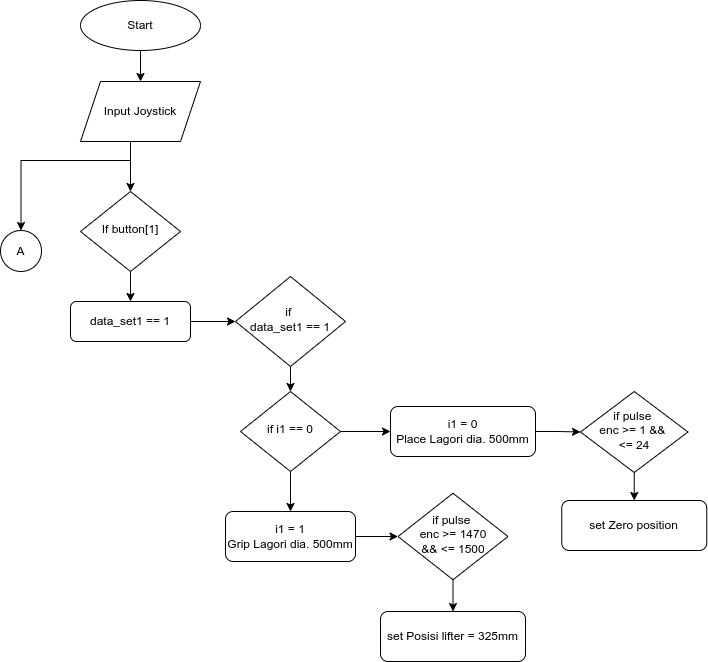

The diagram above was exported from draw.io. Its source (the exported page's mxGraphModel, read from the mxfile embedded in the PNG):
<mxGraphModel dx="1422" dy="795" grid="1" gridSize="10" guides="1" tooltips="1" connect="1" arrows="1" fold="1" page="1" pageScale="1" pageWidth="827" pageHeight="1169" math="0" shadow="0">
  <root>
    <mxCell id="WIyWlLk6GJQsqaUBKTNV-0" />
    <mxCell id="WIyWlLk6GJQsqaUBKTNV-1" parent="WIyWlLk6GJQsqaUBKTNV-0" />
    <mxCell id="KZLq6ol9pAWkkrbg9xHS-2" style="edgeStyle=orthogonalEdgeStyle;rounded=0;orthogonalLoop=1;jettySize=auto;html=1;entryX=0.5;entryY=0;entryDx=0;entryDy=0;" parent="WIyWlLk6GJQsqaUBKTNV-1" target="WIyWlLk6GJQsqaUBKTNV-6" edge="1">
      <mxGeometry relative="1" as="geometry">
        <mxPoint x="220" y="191" as="sourcePoint" />
        <Array as="points">
          <mxPoint x="220" y="180" />
          <mxPoint x="220" y="180" />
        </Array>
      </mxGeometry>
    </mxCell>
    <mxCell id="KZLq6ol9pAWkkrbg9xHS-13" style="edgeStyle=orthogonalEdgeStyle;rounded=0;orthogonalLoop=1;jettySize=auto;html=1;" parent="WIyWlLk6GJQsqaUBKTNV-1" source="WIyWlLk6GJQsqaUBKTNV-6" target="KZLq6ol9pAWkkrbg9xHS-6" edge="1">
      <mxGeometry relative="1" as="geometry" />
    </mxCell>
    <mxCell id="WIyWlLk6GJQsqaUBKTNV-6" value="If button[1]" style="rhombus;whiteSpace=wrap;html=1;shadow=0;fontFamily=Helvetica;fontSize=12;align=center;strokeWidth=1;spacing=6;spacingTop=-4;" parent="WIyWlLk6GJQsqaUBKTNV-1" vertex="1">
      <mxGeometry x="170" y="241" width="100" height="80" as="geometry" />
    </mxCell>
    <mxCell id="KZLq6ol9pAWkkrbg9xHS-14" style="edgeStyle=orthogonalEdgeStyle;rounded=0;orthogonalLoop=1;jettySize=auto;html=1;entryX=0;entryY=0.5;entryDx=0;entryDy=0;" parent="WIyWlLk6GJQsqaUBKTNV-1" source="KZLq6ol9pAWkkrbg9xHS-6" target="KZLq6ol9pAWkkrbg9xHS-7" edge="1">
      <mxGeometry relative="1" as="geometry" />
    </mxCell>
    <mxCell id="KZLq6ol9pAWkkrbg9xHS-6" value="data_set1 == 1" style="rounded=1;whiteSpace=wrap;html=1;fontSize=12;glass=0;strokeWidth=1;shadow=0;" parent="WIyWlLk6GJQsqaUBKTNV-1" vertex="1">
      <mxGeometry x="160" y="351" width="120" height="40" as="geometry" />
    </mxCell>
    <mxCell id="nLs2TLz9D03XGN8Jcm88-13" style="edgeStyle=orthogonalEdgeStyle;rounded=0;orthogonalLoop=1;jettySize=auto;html=1;exitX=0.5;exitY=1;exitDx=0;exitDy=0;" edge="1" parent="WIyWlLk6GJQsqaUBKTNV-1" source="KZLq6ol9pAWkkrbg9xHS-7" target="KZLq6ol9pAWkkrbg9xHS-9">
      <mxGeometry relative="1" as="geometry" />
    </mxCell>
    <mxCell id="KZLq6ol9pAWkkrbg9xHS-7" value="if &lt;br&gt;data_set1 == 1" style="rhombus;whiteSpace=wrap;html=1;shadow=0;fontFamily=Helvetica;fontSize=12;align=center;strokeWidth=1;spacing=6;spacingTop=-4;" parent="WIyWlLk6GJQsqaUBKTNV-1" vertex="1">
      <mxGeometry x="325" y="326" width="110" height="90" as="geometry" />
    </mxCell>
    <mxCell id="KZLq6ol9pAWkkrbg9xHS-12" style="edgeStyle=orthogonalEdgeStyle;rounded=0;orthogonalLoop=1;jettySize=auto;html=1;entryX=0;entryY=0.5;entryDx=0;entryDy=0;" parent="WIyWlLk6GJQsqaUBKTNV-1" source="KZLq6ol9pAWkkrbg9xHS-9" target="KZLq6ol9pAWkkrbg9xHS-10" edge="1">
      <mxGeometry relative="1" as="geometry" />
    </mxCell>
    <mxCell id="nLs2TLz9D03XGN8Jcm88-14" style="edgeStyle=orthogonalEdgeStyle;rounded=0;orthogonalLoop=1;jettySize=auto;html=1;exitX=0.5;exitY=1;exitDx=0;exitDy=0;entryX=0.5;entryY=0;entryDx=0;entryDy=0;" edge="1" parent="WIyWlLk6GJQsqaUBKTNV-1" source="KZLq6ol9pAWkkrbg9xHS-9" target="nLs2TLz9D03XGN8Jcm88-1">
      <mxGeometry relative="1" as="geometry" />
    </mxCell>
    <mxCell id="KZLq6ol9pAWkkrbg9xHS-9" value="if i1 == 0" style="rhombus;whiteSpace=wrap;html=1;shadow=0;fontFamily=Helvetica;fontSize=12;align=center;strokeWidth=1;spacing=6;spacingTop=-4;" parent="WIyWlLk6GJQsqaUBKTNV-1" vertex="1">
      <mxGeometry x="330" y="441" width="100" height="80" as="geometry" />
    </mxCell>
    <mxCell id="nLs2TLz9D03XGN8Jcm88-33" style="edgeStyle=orthogonalEdgeStyle;rounded=0;orthogonalLoop=1;jettySize=auto;html=1;entryX=0;entryY=0.5;entryDx=0;entryDy=0;" edge="1" parent="WIyWlLk6GJQsqaUBKTNV-1" source="KZLq6ol9pAWkkrbg9xHS-10" target="nLs2TLz9D03XGN8Jcm88-32">
      <mxGeometry relative="1" as="geometry" />
    </mxCell>
    <mxCell id="KZLq6ol9pAWkkrbg9xHS-10" value="i1 = 0&lt;br&gt;Place Lagori dia. 500mm" style="rounded=1;whiteSpace=wrap;html=1;fontSize=12;glass=0;strokeWidth=1;shadow=0;" parent="WIyWlLk6GJQsqaUBKTNV-1" vertex="1">
      <mxGeometry x="480" y="456" width="145" height="50" as="geometry" />
    </mxCell>
    <mxCell id="nLs2TLz9D03XGN8Jcm88-28" style="edgeStyle=orthogonalEdgeStyle;rounded=0;orthogonalLoop=1;jettySize=auto;html=1;exitX=1;exitY=0.5;exitDx=0;exitDy=0;entryX=0;entryY=0.5;entryDx=0;entryDy=0;" edge="1" parent="WIyWlLk6GJQsqaUBKTNV-1" source="nLs2TLz9D03XGN8Jcm88-1" target="nLs2TLz9D03XGN8Jcm88-27">
      <mxGeometry relative="1" as="geometry" />
    </mxCell>
    <mxCell id="nLs2TLz9D03XGN8Jcm88-1" value="i1 = 1&lt;br&gt;Grip Lagori dia. 500mm" style="rounded=1;whiteSpace=wrap;html=1;fontSize=12;glass=0;strokeWidth=1;shadow=0;" vertex="1" parent="WIyWlLk6GJQsqaUBKTNV-1">
      <mxGeometry x="315" y="561" width="130" height="50" as="geometry" />
    </mxCell>
    <mxCell id="nLs2TLz9D03XGN8Jcm88-57" style="edgeStyle=orthogonalEdgeStyle;rounded=0;orthogonalLoop=1;jettySize=auto;html=1;exitX=0.5;exitY=1;exitDx=0;exitDy=0;entryX=0.5;entryY=0;entryDx=0;entryDy=0;" edge="1" parent="WIyWlLk6GJQsqaUBKTNV-1" source="nLs2TLz9D03XGN8Jcm88-24" target="nLs2TLz9D03XGN8Jcm88-56">
      <mxGeometry relative="1" as="geometry">
        <Array as="points">
          <mxPoint x="220" y="191" />
          <mxPoint x="220" y="210" />
          <mxPoint x="111" y="210" />
        </Array>
      </mxGeometry>
    </mxCell>
    <mxCell id="nLs2TLz9D03XGN8Jcm88-24" value="Input Joystick" style="shape=parallelogram;perimeter=parallelogramPerimeter;whiteSpace=wrap;html=1;fixedSize=1;" vertex="1" parent="WIyWlLk6GJQsqaUBKTNV-1">
      <mxGeometry x="170" y="131" width="120" height="60" as="geometry" />
    </mxCell>
    <mxCell id="nLs2TLz9D03XGN8Jcm88-26" style="edgeStyle=orthogonalEdgeStyle;rounded=0;orthogonalLoop=1;jettySize=auto;html=1;entryX=0.5;entryY=0;entryDx=0;entryDy=0;" edge="1" parent="WIyWlLk6GJQsqaUBKTNV-1" source="nLs2TLz9D03XGN8Jcm88-25" target="nLs2TLz9D03XGN8Jcm88-24">
      <mxGeometry relative="1" as="geometry" />
    </mxCell>
    <mxCell id="nLs2TLz9D03XGN8Jcm88-25" value="Start" style="ellipse;whiteSpace=wrap;html=1;" vertex="1" parent="WIyWlLk6GJQsqaUBKTNV-1">
      <mxGeometry x="170" y="50" width="120" height="50" as="geometry" />
    </mxCell>
    <mxCell id="nLs2TLz9D03XGN8Jcm88-30" style="edgeStyle=orthogonalEdgeStyle;rounded=0;orthogonalLoop=1;jettySize=auto;html=1;exitX=0.5;exitY=1;exitDx=0;exitDy=0;entryX=0.5;entryY=0;entryDx=0;entryDy=0;" edge="1" parent="WIyWlLk6GJQsqaUBKTNV-1" source="nLs2TLz9D03XGN8Jcm88-27" target="nLs2TLz9D03XGN8Jcm88-29">
      <mxGeometry relative="1" as="geometry" />
    </mxCell>
    <mxCell id="nLs2TLz9D03XGN8Jcm88-27" value="if pulse &lt;br&gt;enc &amp;gt;= 1470&lt;br&gt;&amp;amp;&amp;amp; &amp;lt;= 1500" style="rhombus;whiteSpace=wrap;html=1;shadow=0;fontFamily=Helvetica;fontSize=12;align=center;strokeWidth=1;spacing=6;spacingTop=-4;" vertex="1" parent="WIyWlLk6GJQsqaUBKTNV-1">
      <mxGeometry x="487.5" y="542.75" width="110" height="86.5" as="geometry" />
    </mxCell>
    <mxCell id="nLs2TLz9D03XGN8Jcm88-29" value="set Posisi lifter = 325mm" style="rounded=1;whiteSpace=wrap;html=1;fontSize=12;glass=0;strokeWidth=1;shadow=0;" vertex="1" parent="WIyWlLk6GJQsqaUBKTNV-1">
      <mxGeometry x="470" y="661" width="145" height="50" as="geometry" />
    </mxCell>
    <mxCell id="nLs2TLz9D03XGN8Jcm88-35" style="edgeStyle=orthogonalEdgeStyle;rounded=0;orthogonalLoop=1;jettySize=auto;html=1;exitX=0.5;exitY=1;exitDx=0;exitDy=0;entryX=0.5;entryY=0;entryDx=0;entryDy=0;" edge="1" parent="WIyWlLk6GJQsqaUBKTNV-1" source="nLs2TLz9D03XGN8Jcm88-32" target="nLs2TLz9D03XGN8Jcm88-34">
      <mxGeometry relative="1" as="geometry" />
    </mxCell>
    <mxCell id="nLs2TLz9D03XGN8Jcm88-32" value="if pulse &lt;br&gt;enc &amp;gt;= 1 &amp;amp;&amp;amp; &lt;br&gt;&amp;lt;= 24" style="rhombus;whiteSpace=wrap;html=1;shadow=0;fontFamily=Helvetica;fontSize=12;align=center;strokeWidth=1;spacing=6;spacingTop=-4;" vertex="1" parent="WIyWlLk6GJQsqaUBKTNV-1">
      <mxGeometry x="670" y="441" width="107.5" height="81" as="geometry" />
    </mxCell>
    <mxCell id="nLs2TLz9D03XGN8Jcm88-34" value="set Zero position" style="rounded=1;whiteSpace=wrap;html=1;fontSize=12;glass=0;strokeWidth=1;shadow=0;" vertex="1" parent="WIyWlLk6GJQsqaUBKTNV-1">
      <mxGeometry x="651.25" y="550" width="145" height="50" as="geometry" />
    </mxCell>
    <mxCell id="nLs2TLz9D03XGN8Jcm88-56" value="A" style="ellipse;whiteSpace=wrap;html=1;aspect=fixed;" vertex="1" parent="WIyWlLk6GJQsqaUBKTNV-1">
      <mxGeometry x="90" y="280" width="41" height="41" as="geometry" />
    </mxCell>
  </root>
</mxGraphModel>